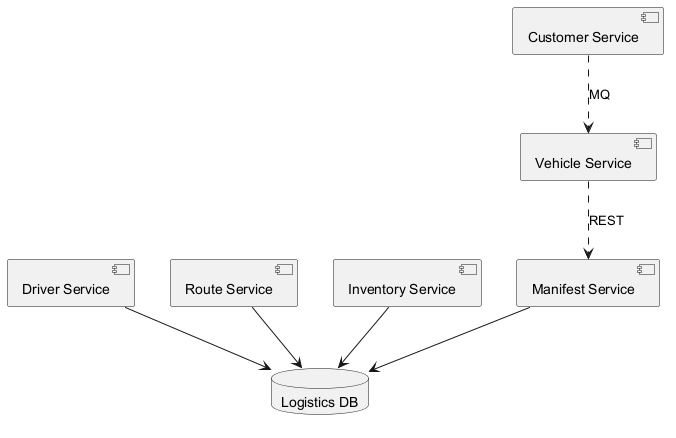

The diagram above was rendered by PlantUML. Its source (embedded in the PNG):
@startuml
skinparam backgroundColor #FFFFFF
skinparam classBackgroundColor #F1F8E9
skinparam classBorderColor #33691E
component "Driver Service" as C_DriverService
component "Route Service" as C_RouteService
component "Inventory Service" as C_InventoryService
component "Manifest Service" as C_ManifestService
component "Customer Service" as C_CustomerService
component "Vehicle Service" as C_VehicleService
database "Logistics DB" as DB_logistics
C_DriverService --> DB_logistics
C_RouteService --> DB_logistics
C_InventoryService --> DB_logistics
C_ManifestService --> DB_logistics
C_CustomerService ..> C_VehicleService : MQ
C_VehicleService ..> C_ManifestService : REST
@enduml